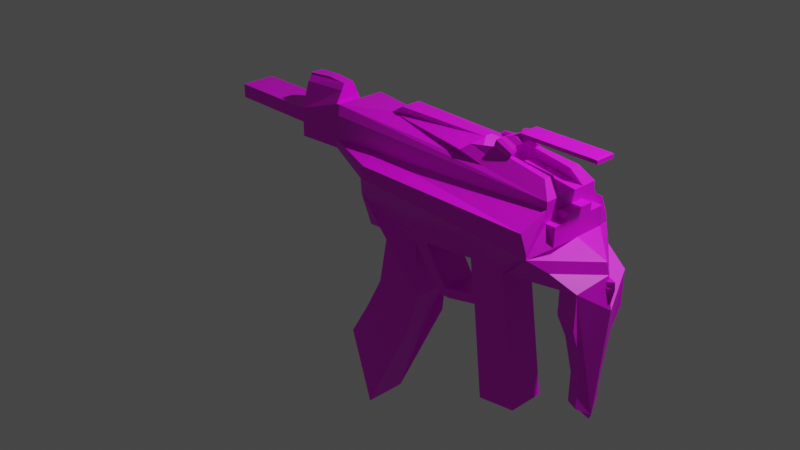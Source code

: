 # Source: ray.blend  (saved by Blender 2.82.7; exported with 4.5.12 LTS)
import bpy
from mathutils import Matrix  # noqa: F401  (used for matrix-valued properties, if any)

bpy.ops.wm.read_factory_settings(use_empty=True)
scene = bpy.context.scene
scene.name = 'Scene'

# ---- collections
col_collection = bpy.data.collections.new('Collection'); scene.collection.children.link(col_collection)

# ---- images (referenced by path relative to the original .blend; pixels are not part of the script)
import os
ASSET_DIR = os.environ.get("B2B_ASSET_DIR", "")  # directory of the original .blend (textures are referenced by path, not embedded)
HERE = os.path.dirname(os.path.abspath(__file__))  # packed textures are extracted next to this script under _unpacked/

def load_image(name, relpath, width, height, colorspace="sRGB"):
    """Load a texture the original file referenced (path relative to the .blend, or extracted next to this script)."""
    p = next((c for c in (os.path.join(HERE, relpath), os.path.join(ASSET_DIR, relpath)) if relpath and os.path.exists(c)), "")
    if p:
        img = bpy.data.images.load(p, check_existing=True)
        img.name = name
    else:  # same state as the original file: an image datablock whose file is absent (Cycles renders it pink)
        img = bpy.data.images.new(name, width, height)
        img.source = "FILE"
        img.filepath = "//" + (relpath or name)
    img.colorspace_settings.name = colorspace
    return img
img_vehl1tanktop1_jpg = load_image('vehl1tanktop1.jpg', 'vehl1tanktop1.jpg', 1024, 1024, 'sRGB')

# ---- materials (node trees are filled in below, after node groups)
mat_material_002 = bpy.data.materials.new('Material.002')
mat_material_002.use_transparent_shadow = False

# ---- material node trees
mat_material_002.use_nodes = True; mat_material_002.node_tree.nodes.clear()
_N = mat_material_002.node_tree.nodes; _L = mat_material_002.node_tree.links
n0 = _N.new('ShaderNodeOutputMaterial'); n0.name = 'Material Output'; n0.location = (300, 300)
n1 = _N.new('ShaderNodeBsdfPrincipled'); n1.name = 'Principled BSDF'; n1.location = (10, 300)
n1.distribution = 'GGX'
n1.subsurface_method = 'BURLEY'
n1.inputs[3].default_value = 1.45
n1.inputs[27].default_value = (0.0, 0.0, 0.0, 1.0)
n1.inputs[28].default_value = 1.0
n2 = _N.new('ShaderNodeTexImage'); n2.name = 'Image Texture'; n2.location = (-555, 158)
n2.image = img_vehl1tanktop1_jpg
_L.new(n1.outputs[0], n0.inputs[0])
_L.new(n2.outputs[0], n1.inputs[0])
n0.is_active_output = True

# ---- world
world_world = bpy.data.worlds.new('World'); scene.world = world_world
world_world.use_nodes = True; world_world.node_tree.nodes.clear()
_N = world_world.node_tree.nodes; _L = world_world.node_tree.links
n0 = _N.new('ShaderNodeOutputWorld'); n0.name = 'World Output'; n0.location = (300, 300)
n1 = _N.new('ShaderNodeBackground'); n1.name = 'Background'; n1.location = (10, 300)
n1.inputs[0].default_value = (0.05088, 0.05088, 0.05088, 1.0)
_L.new(n1.outputs[0], n0.inputs[0])
n0.is_active_output = True
world_world.color = (0.05088, 0.05088, 0.05088)
world_world.use_sun_shadow = False
world_world.sun_shadow_jitter_overblur = 0.0

# ---- cameras
cam_camera = bpy.data.cameras.new('Camera')
cam_camera.clip_end = 100.0
cam_camera.ortho_scale = 7.314

# ---- lights
light_light = bpy.data.lights.new('Light', 'POINT')
light_light.transmission_factor = 0.0
light_light.energy = 1000.0
light_light.shadow_soft_size = 0.1
light_light.shadow_maximum_resolution = 0.006
light_light.use_absolute_resolution = True

# ---- meshes
me_cube_001 = bpy.data.meshes.new('Cube.001')
me_cube_001.from_pydata([(-1.0, -1.057, -0.7506), (-1.0, -1.058, 0.2954), (0.8223, -1.288, 0.9391), (-1.0, 0.08611, -0.7506), (-1.0, 0.08804, 0.2954), (0.8223, 0.3179, 0.9391), (1.37, -1.42, 0.6945), (-0.09286, -2.087, -0.6123), (-0.09286, 1.105, -0.6123), (1.37, 0.4375, 0.6945), (-0.1092, -0.8016, 1.261), (0.63, -1.288, 1.173), (0.63, 0.3179, 1.173), (-0.1092, -0.1688, 1.261), (0.9779, -1.061, -2.488), (0.9779, 0.08214, -2.488), (-0.2679, -1.061, -2.961), (-0.2679, 0.08214, -2.961), (0.2942, -1.061, -2.69), (0.2942, 0.08214, -2.69), (-0.09497, 0.08214, -2.909), (-0.09497, -1.061, -2.909), (0.2112, -1.061, -4.875), (0.2112, 0.08214, -4.875), (-0.1776, 0.08214, -5.01), (-0.1776, -1.061, -5.01), (0.1653, -1.16, -6.031), (0.1653, 0.1815, -6.031), (-0.2911, 0.1815, -6.189), (-0.2911, -1.16, -6.189), (-0.2803, -1.16, -10.26), (-0.2803, 0.1815, -10.26), (-0.4649, 0.1815, -7.586), (-0.4649, -1.16, -7.586), (0.7021, -1.061, -2.471), (0.7021, 0.08214, -2.471), (1.123, -1.061, -7.217), (1.123, 0.08214, -7.217), (0.8281, -1.061, -7.433), (0.8281, 0.08214, -7.433), (-0.5202, -1.288, 1.1), (-0.5202, 0.3179, 1.1), (-0.5232, -1.42, -0.38), (-0.5232, 0.4375, -0.38), (-0.6513, -0.927, 0.8503), (-0.6699, -0.0446, -0.7604), (-0.6513, -0.04306, 0.8503), (-0.6699, -0.9259, -0.7604), (-0.6039, -0.0446, 0.8838), (-0.6318, -0.9259, -0.761), (-0.6039, -0.927, 0.8838), (-0.5996, 0.01818, -0.2009), (-0.9918, -0.8307, 1.235), (-0.9918, -0.1398, 1.235), (-0.6431, -0.7517, 1.289), (-0.6431, -0.2188, 1.289), (-1.0, -1.058, -0.2204), (-1.0, 0.08804, -0.2204), (-0.4969, 0.4375, 0.7856), (-0.4969, -1.42, 0.7856), (-0.6606, -0.04306, 0.04497), (-0.6178, -0.0446, 0.06137), (-1.722, -1.045, 0.2902), (-1.722, 0.07461, 0.2902), (-1.722, -1.045, -0.2152), (-1.722, 0.07461, -0.2152), (-0.9933, -0.6991, 1.461), (-0.9933, -0.2715, 1.461), (-0.6446, -0.6501, 1.514), (-0.6446, -0.3204, 1.514), (-0.9917, -0.6991, 1.51), (-0.9917, -0.2715, 1.51), (-0.7957, -0.6501, 1.581), (-0.7957, -0.3204, 1.581), (1.368, -2.093, -0.866), (1.368, 1.099, -0.866), (-0.243, -1.059, -1.984), (-0.243, 0.08412, -1.984), (0.7336, 0.08214, -3.712), (0.7336, -1.061, -3.712), (0.7494, 0.08214, -4.036), (0.7494, -1.061, -4.036), (0.5098, 0.08214, -4.302), (0.5098, -1.061, -4.302), (0.4715, 0.08214, -4.01), (0.4715, -1.061, -4.01), (0.4356, 0.08214, -4.295), (0.4356, -1.061, -4.295), (0.1837, 0.08214, -2.862), (0.1837, -1.061, -2.862), (1.369, -1.422, 0.02853), (1.369, 0.4359, 0.02853), (1.439, -1.423, -0.64), (1.439, 0.4342, -0.64), (1.44, -1.422, 0.02597), (1.44, 0.4359, 0.02597), (-0.09286, -0.4914, -0.3838), (0.9779, -0.4892, -2.488), (-0.5232, -0.4914, -0.38), (-0.6699, -0.4853, -0.7604), (-0.6157, -0.4539, -0.481), (1.67, -0.4946, -1.032), (1.439, -0.4946, -0.64), (-0.01115, -0.8016, 1.555), (0.6893, -0.6249, 1.468), (0.6893, -0.3455, 1.468), (-0.01115, -0.1688, 1.555), (1.173, -1.781, -1.791), (1.173, 0.7968, -1.791), (1.739, -0.4919, -1.563), (-0.1679, -1.776, -1.412), (-0.1679, 0.8013, -1.412), (1.469, -1.676, -1.289), (1.469, 0.6854, -1.289), (1.692, -0.494, -1.412), (1.325, -1.446, -1.974), (1.325, 0.4616, -1.974), (1.743, -0.492, -1.805), (1.642, -1.462, -1.726), (1.642, 0.4724, -1.726), (1.729, -0.4934, -2.506), (1.479, -1.273, -1.578), (1.479, 0.2891, -1.578), (1.697, -0.4917, -2.854), (1.638, -1.459, -2.956), (1.638, 0.4751, -2.956), (1.474, -1.27, -2.808), (1.474, 0.2918, -2.808), (1.627, -1.199, -3.668), (1.627, 0.2183, -3.668), (1.508, -1.06, -3.559), (1.508, 0.08405, -3.559), (1.615, -0.9567, -4.936), (1.615, -0.01751, -4.936), (1.536, -0.8649, -4.865), (1.536, -0.1065, -4.865), (1.611, -0.9543, -5.997), (1.611, -0.01521, -5.997), (1.654, -0.4842, -6.375), (1.532, -0.8626, -5.925), (1.532, -0.1042, -5.925), (1.638, -0.4834, -6.544), (0.9554, -1.052, 0.9391), (1.37, -0.9558, 0.6945), (0.7631, -1.052, 1.173), (1.369, -0.9574, 0.02853), (1.44, -0.9574, 0.02597), (0.6893, -0.555, 1.468), (0.9554, 0.08145, 0.9391), (1.37, -0.02695, 0.6945), (0.7631, 0.08145, 1.173), (1.369, -0.02856, 0.02853), (1.44, -0.02856, 0.02597), (0.6893, -0.4153, 1.468), (0.8455, -1.144, 1.204), (0.8455, 0.1726, 1.204), (0.6879, -1.144, 1.396), (0.6879, 0.1726, 1.396), (0.8211, -0.9499, 1.396), (0.8211, -0.0212, 1.396), (0.9961, -1.054, 1.352), (0.9961, 0.0828, 1.352), (1.289, -1.148, 1.179), (1.289, 0.1674, 1.179), (0.86, -1.054, 1.518), (0.86, 0.0828, 1.518), (0.9961, -0.8869, 1.352), (1.289, -0.8189, 1.179), (0.86, -0.8869, 1.518), (0.9961, -0.08463, 1.352), (1.289, -0.1614, 1.179), (0.86, -0.08463, 1.518), (1.008, -1.054, 1.491), (1.008, 0.0828, 1.491), (0.8787, -1.054, 1.759), (0.8787, 0.0828, 1.759), (1.008, -0.8869, 1.491), (0.8787, -0.8869, 1.759), (1.008, -0.08463, 1.491), (0.8787, -0.08463, 1.759), (1.006, -0.9788, 1.588), (1.006, 0.007281, 1.588), (0.8943, -0.9788, 1.82), (0.8943, 0.007281, 1.82), (1.006, -0.8336, 1.588), (0.8943, -0.8336, 1.82), (1.006, -0.1379, 1.588), (0.8943, -0.1379, 1.82), (1.002, -0.8841, 1.683), (1.002, -0.08741, 1.683), (0.9116, -0.8841, 1.87), (0.9116, -0.08741, 1.87), (1.002, -0.7668, 1.683), (0.9116, -0.7668, 1.87), (1.002, -0.2047, 1.683), (0.9116, -0.2047, 1.87), (1.034, -0.7994, 1.784), (1.034, -0.1722, 1.784), (0.9618, -0.7994, 1.932), (0.9618, -0.1722, 1.932), (1.034, -0.4858, 1.784), (0.9618, -0.4858, 1.932), (1.002, -0.7341, 1.917), (1.002, -0.1069, 1.917), (1.002, -0.7341, 2.042), (1.002, -0.1069, 2.042), (1.002, -0.4205, 1.917), (1.002, -0.4205, 2.042), (1.559, -0.7341, 1.917), (1.559, -0.1069, 1.917), (1.559, -0.7341, 2.042), (1.559, -0.1069, 2.042), (1.559, -0.4205, 1.917), (1.559, -0.4205, 2.042), (1.58, -0.7341, 1.902), (1.58, -0.1069, 1.902), (1.58, -0.7341, 2.028), (1.58, -0.1069, 2.028), (1.58, -0.4205, 1.902), (1.58, -0.4205, 2.028), (1.369, -0.9574, 0.2958), (1.441, -0.9574, 0.2932), (1.369, -0.02856, 0.2958), (1.441, -0.02856, 0.2932), (-0.09344, -2.087, -0.3679), (-0.09344, 1.105, -0.3679), (-0.5238, -1.42, -0.07222), (-0.5238, 0.4377, -0.07222), (1.367, -2.092, -0.691), (1.367, 1.1, -0.691), (1.368, -1.422, 0.448), (1.368, 0.4361, 0.448), (-0.06254, -2.086, -0.1493), (-0.06254, 1.105, -0.1493), (-0.1189, -1.42, 0.05336), (-0.1189, 0.438, 0.05336), (1.32, -2.092, -0.1201), (1.32, 1.1, -0.1201), (0.5528, -1.421, 0.2263), (0.5528, 0.4364, 0.2263), (0.9506, -1.052, 0.7637), (0.7582, -1.052, 0.9976), (0.9506, 0.08145, 0.7637), (0.7582, 0.08145, 0.9976)], [], [(1, 44, 54, 52), (21, 16, 17, 20), (24, 28, 32, 33, 29, 25, 21, 20), (41, 58, 43, 51, 61, 48), (49, 50, 44, 47), (6, 143, 167, 162), (4, 1, 52, 66, 70, 71, 67, 53), (181, 189, 194, 186, 178, 173), (22, 25, 29, 26), (110, 76, 16, 21, 25, 22, 89, 18, 34, 79, 81, 38, 36, 14, 107, 74, 7), (152, 223, 221, 146, 94, 92, 102, 93, 95), (24, 23, 27, 28), (32, 31, 30, 33), (28, 27, 31, 32), (26, 29, 33, 30), (98, 96, 7, 42), (19, 35, 34, 18), (4, 57, 65, 63), (39, 38, 81, 80), (46, 60, 45, 3, 57, 4), (14, 36, 37, 15, 97), (61, 51, 45, 60), (11, 2, 154, 156), (13, 10, 103, 106), (0, 56, 57, 3), (99, 100, 98, 42, 49, 47), (42, 59, 40, 50, 49), (46, 4, 53, 55), (38, 39, 37, 36), (48, 61, 60, 46), (64, 62, 63, 65), (145, 90, 94, 146), (44, 46, 55, 69, 68, 54), (56, 1, 62, 64), (69, 67, 71, 73), (80, 81, 83, 82), (55, 53, 67, 69), (52, 54, 68, 66), (68, 69, 73, 72), (66, 68, 72, 70), (150, 153, 147, 144), (82, 83, 87, 86), (74, 107, 115, 112), (8, 43, 227, 225), (9, 58, 41, 13, 12, 5), (59, 6, 2, 11, 10, 40), (228, 236, 232, 224, 7, 74), (34, 35, 78, 79), (86, 88, 19, 84, 78, 80, 82), (78, 84, 85, 79), (73, 71, 70, 72), (1, 4, 63, 62), (18, 19, 88, 89), (85, 84, 19, 18), (86, 87, 89, 88), (88, 89, 22, 26, 30, 31, 27, 23), (75, 91, 95, 93), (101, 75, 93, 102), (90, 74, 92, 94), (74, 101, 102, 92), (57, 56, 64, 65), (107, 109, 117, 115), (45, 51, 100, 99), (51, 43, 98, 100), (43, 8, 96, 98), (150, 12, 105, 153), (10, 11, 104, 103), (12, 13, 106, 105), (15, 108, 109, 97), (97, 109, 107, 14), (3, 45, 99, 47, 0), (47, 44, 1, 56, 0), (79, 85, 18, 89, 87, 83, 81), (116, 113, 119, 122), (117, 116, 122, 123), (75, 101, 114, 113), (101, 74, 112, 114), (109, 108, 116, 117), (108, 75, 113, 116), (122, 119, 125, 127), (113, 114, 120, 119), (115, 117, 123, 121), (112, 115, 121, 118), (114, 112, 118, 120), (127, 125, 129, 131), (135, 140, 141, 123, 122, 127, 131), (118, 121, 126, 124), (7, 96, 8, 111, 77, 17, 16, 76, 110), (120, 138, 137, 133, 129, 125, 119), (123, 141, 139, 134, 130, 126, 121), (124, 126, 130, 128), (132, 136, 138, 120, 118, 124, 128), (135, 133, 137, 140), (131, 129, 133, 135), (128, 130, 134, 132), (141, 138, 136, 139), (140, 137, 138, 141), (132, 134, 139, 136), (111, 8, 75, 108, 15, 37, 39, 80, 78, 35, 19, 88, 23, 24, 20, 17, 77), (106, 103, 104, 147, 153, 105), (144, 142, 240, 241), (11, 144, 147, 104), (148, 142, 143, 149), (211, 217, 215, 209, 203, 205), (142, 148, 242, 240), (144, 11, 156, 158), (46, 44, 50, 48), (91, 9, 149, 143, 6, 90, 145, 151), (149, 170, 169, 171, 159, 150, 148), (91, 151, 152, 95), (243, 241, 240, 242), (158, 156, 164, 168), (156, 154, 160, 164), (90, 42, 226, 234, 238, 230), (143, 142, 144, 158, 168, 166, 167), (5, 12, 157, 155), (162, 160, 154, 2, 6), (12, 150, 159, 157), (187, 195, 191, 183, 175, 179), (171, 169, 178, 179), (167, 166, 160, 162), (169, 161, 173, 178), (163, 161, 169, 170), (155, 157, 165, 161), (9, 163, 170, 149), (157, 159, 171, 165), (172, 176, 184, 192, 188, 180), (179, 178, 186, 187), (166, 168, 177, 176), (168, 164, 174, 177), (160, 166, 176, 172), (164, 160, 172, 174), (165, 171, 179, 175), (161, 165, 175, 173), (181, 183, 191, 189), (155, 161, 163, 9, 5), (174, 172, 180, 182), (182, 190, 193, 185, 177, 174), (176, 177, 185, 184), (173, 175, 183, 181), (192, 193, 201, 200), (191, 195, 201, 199), (187, 186, 194, 195), (182, 180, 188, 190), (184, 185, 193, 192), (188, 192, 200, 196), (189, 191, 199, 197), (195, 194, 200, 201), (194, 189, 197, 200), (193, 190, 198, 201), (190, 188, 196, 198), (198, 196, 202, 204), (200, 197, 203, 206), (201, 198, 204, 207), (197, 199, 205, 203), (196, 200, 206, 202), (200, 201, 207, 206), (199, 201, 207, 205), (202, 206, 212, 208), (208, 214, 216, 210, 204, 202), (206, 203, 209, 212), (205, 207, 213, 211), (41, 40, 10, 13), (207, 204, 210, 213), (50, 40, 41, 48), (208, 212, 218, 214), (218, 219, 216, 214), (215, 217, 219, 218), (212, 209, 215, 218), (213, 210, 216, 219), (211, 213, 219, 217), (152, 151, 222, 223), (145, 146, 221, 220), (42, 90, 6, 59), (91, 43, 58, 9), (151, 145, 220, 222), (231, 239, 235, 227, 43, 91), (74, 90, 230, 228), (42, 7, 224, 226), (91, 75, 229, 231), (75, 8, 225, 233, 237, 229), (237, 233, 235, 239), (236, 238, 234, 232), (228, 230, 238, 236), (226, 224, 232, 234), (231, 229, 237, 239), (225, 227, 235, 233), (213, 219, 218, 212, 206, 207), (222, 220, 221, 223), (148, 150, 243, 242), (150, 144, 241, 243)])
_uv = me_cube_001.uv_layers.new(name='UVMap')
_uv.uv.foreach_set('vector', [0.962, 0.5936, 0.9269, 0.5936, 0.9269, 0.6657, 0.962, 0.6657, 0.07307, 0.9805, 0.07307, 0.964, 0.001001, 0.964, 0.001001, 0.9805, 0.4326, 0.1328, 0.4434, 0.2071, 0.4434, 0.2953, 0.2973, 0.2953, 0.2973, 0.2071, 0.3081, 0.1328, 0.3081, 0.001001, 0.4326, 0.001001, 0.7781, 0.8509, 0.7417, 0.8434, 0.7422, 0.8158, 0.8683, 0.82, 0.8879, 0.8262, 0.8879, 0.8457, 0.7417, 0.9064, 0.8879, 0.9064, 0.8879, 0.8899, 0.7417, 0.8899, 0.5936, 0.6677, 0.6301, 0.6677, 0.6301, 0.6677, 0.5936, 0.6677, 0.7397, 0.5936, 0.7397, 0.6657, 0.6266, 0.6514, 0.5995, 0.6431, 0.5936, 0.6431, 0.5936, 0.6162, 0.5995, 0.6162, 0.6266, 0.6079, 0.8529, 0.2973, 0.8529, 0.2973, 0.8519, 0.3338, 0.8519, 0.3338, 0.8519, 0.3338, 0.8529, 0.2973, 0.8879, 0.8879, 0.8879, 0.8529, 0.7417, 0.8529, 0.7417, 0.8879, 0.009928, 0.5546, 0.001001, 0.5222, 0.003211, 0.4816, 0.01848, 0.484, 0.0206, 0.3967, 0.05482, 0.4027, 0.04323, 0.4863, 0.05235, 0.4935, 0.08791, 0.5031, 0.09635, 0.4517, 0.09924, 0.4382, 0.1217, 0.2973, 0.1471, 0.3066, 0.1127, 0.5028, 0.1318, 0.5405, 0.1471, 0.5829, 0.0151, 0.5916, 0.7417, 0.4069, 0.7417, 0.4069, 0.7417, 0.3339, 0.7417, 0.3339, 0.7417, 0.2974, 0.8138, 0.2973, 0.8138, 0.3703, 0.8138, 0.4433, 0.7417, 0.4434, 0.8509, 0.4454, 0.8158, 0.4454, 0.8158, 0.5916, 0.8509, 0.5916, 0.1491, 0.4434, 0.4434, 0.4434, 0.4434, 0.2973, 0.1491, 0.2973, 0.5916, 0.001001, 0.4454, 0.001001, 0.4454, 0.2953, 0.5916, 0.2953, 0.4434, 0.5916, 0.4434, 0.4454, 0.1491, 0.4454, 0.1491, 0.5916, 0.8138, 0.001001, 0.7417, 0.001001, 0.7417, 0.1471, 0.8138, 0.1471, 0.8879, 0.9434, 0.8879, 0.9084, 0.8158, 0.9084, 0.8158, 0.9434, 0.962, 0.7417, 0.9269, 0.7417, 0.9269, 0.8138, 0.962, 0.8138, 0.5916, 0.6657, 0.5916, 0.5936, 0.2973, 0.5936, 0.2973, 0.6657, 0.8509, 0.5936, 0.8508, 0.6667, 0.8509, 0.7397, 0.8169, 0.7392, 0.8163, 0.6911, 0.8158, 0.6443, 0.5916, 0.7397, 0.2973, 0.7397, 0.2973, 0.6677, 0.5916, 0.6677, 0.5916, 0.7037, 0.1101, 0.964, 0.07508, 0.964, 0.07508, 0.999, 0.1101, 0.999, 0.6571, 0.7902, 0.6907, 0.7977, 0.6907, 0.7977, 0.6571, 0.7902, 0.962, 0.7397, 0.962, 0.6677, 0.9269, 0.6677, 0.9269, 0.7397, 0.962, 0.8158, 0.9269, 0.8158, 0.9269, 0.8879, 0.962, 0.8879, 0.07307, 0.9607, 0.02326, 0.962, 0.001001, 0.9605, 0.001001, 0.9269, 0.07096, 0.9447, 0.07307, 0.9448, 0.8529, 0.5615, 0.8529, 0.4701, 0.8622, 0.4454, 0.8879, 0.4625, 0.8879, 0.5916, 0.1471, 0.962, 0.1471, 0.9269, 0.07508, 0.9269, 0.07508, 0.962, 0.9249, 0.962, 0.9249, 0.8899, 0.8899, 0.8899, 0.8899, 0.962, 0.1121, 0.9805, 0.1842, 0.9805, 0.1842, 0.964, 0.1121, 0.964, 0.962, 0.8899, 0.9269, 0.8899, 0.9269, 0.962, 0.962, 0.962, 0.3328, 0.9434, 0.3694, 0.9434, 0.3694, 0.9269, 0.3328, 0.9269, 0.8529, 0.6657, 0.8529, 0.5936, 0.9004, 0.6079, 0.9249, 0.6162, 0.9249, 0.6431, 0.9004, 0.6514, 0.999, 0.001001, 0.964, 0.001001, 0.964, 0.07307, 0.999, 0.07307, 0.6842, 0.964, 0.6677, 0.964, 0.6677, 0.9805, 0.6842, 0.9805, 0.4454, 0.962, 0.5175, 0.962, 0.5175, 0.9269, 0.4454, 0.9269, 0.9249, 0.5546, 0.9249, 0.5195, 0.9084, 0.5195, 0.9084, 0.5546, 0.9064, 0.5546, 0.9064, 0.5195, 0.8899, 0.5195, 0.8899, 0.5546, 0.962, 0.5546, 0.962, 0.5195, 0.9454, 0.5195, 0.9454, 0.5546, 0.7027, 0.964, 0.6862, 0.964, 0.6862, 0.9805, 0.7027, 0.9805, 0.9079, 0.2232, 0.9079, 0.2953, 0.9439, 0.2953, 0.9439, 0.2232, 0.9805, 0.8138, 0.9805, 0.7417, 0.964, 0.7417, 0.964, 0.8138, 0.5195, 0.962, 0.5916, 0.962, 0.5916, 0.9269, 0.5195, 0.9269, 0.4434, 0.8158, 0.4434, 0.8879, 0.4434, 0.8879, 0.4434, 0.8158, 0.8138, 0.1491, 0.8138, 0.2926, 0.7832, 0.2953, 0.7417, 0.2651, 0.7729, 0.197, 0.7899, 0.1817, 0.7397, 0.7431, 0.7397, 0.8138, 0.6907, 0.7977, 0.6571, 0.7902, 0.5936, 0.7567, 0.6774, 0.7417, 0.1471, 0.5829, 0.1471, 0.5829, 0.0151, 0.5916, 0.0151, 0.5916, 0.0151, 0.5916, 0.1471, 0.5829, 0.1471, 0.8879, 0.1471, 0.8158, 0.001001, 0.8158, 0.001001, 0.8879, 0.9249, 0.002797, 0.9249, 0.1336, 0.9126, 0.1471, 0.9174, 0.02749, 0.8899, 0.04982, 0.8935, 0.02082, 0.9185, 0.001001, 0.999, 0.07508, 0.964, 0.07508, 0.964, 0.1471, 0.999, 0.1471, 0.9434, 0.5195, 0.9269, 0.5195, 0.9269, 0.5546, 0.9434, 0.5546, 0.2212, 0.8899, 0.1491, 0.8899, 0.1491, 0.962, 0.2212, 0.962, 0.3714, 0.9805, 0.4434, 0.9805, 0.4434, 0.964, 0.3714, 0.964, 0.8138, 0.4454, 0.7417, 0.4454, 0.7417, 0.5916, 0.8138, 0.5916, 0.2953, 0.8879, 0.2953, 0.8158, 0.1491, 0.8158, 0.1491, 0.8879, 0.4563, 0.2973, 0.5808, 0.2973, 0.5808, 0.3769, 0.5916, 0.4228, 0.5916, 0.5916, 0.4454, 0.5916, 0.4454, 0.4228, 0.4563, 0.3769, 0.5936, 0.962, 0.6657, 0.962, 0.6657, 0.9269, 0.5936, 0.9269, 0.8138, 0.7397, 0.8138, 0.5936, 0.7417, 0.5936, 0.7417, 0.7397, 0.6677, 0.962, 0.7397, 0.962, 0.7397, 0.9269, 0.6677, 0.9269, 0.8879, 0.1471, 0.8879, 0.001001, 0.8158, 0.001001, 0.8158, 0.1471, 0.962, 0.1491, 0.8899, 0.1491, 0.8899, 0.2212, 0.962, 0.2212, 0.2232, 0.9249, 0.3694, 0.9249, 0.3694, 0.8899, 0.2232, 0.8899, 0.2212, 0.964, 0.1862, 0.964, 0.1862, 0.999, 0.2212, 0.999, 0.999, 0.1491, 0.964, 0.1491, 0.964, 0.2212, 0.999, 0.2212, 0.4434, 0.8879, 0.4434, 0.8158, 0.2973, 0.8158, 0.2973, 0.8879, 0.9079, 0.2232, 0.8899, 0.2232, 0.8899, 0.2953, 0.9079, 0.2953, 0.999, 0.2953, 0.999, 0.2232, 0.964, 0.2232, 0.964, 0.2953, 0.2232, 0.9805, 0.2953, 0.9805, 0.2953, 0.9454, 0.2232, 0.9454, 0.962, 0.2973, 0.8899, 0.2973, 0.8899, 0.3694, 0.962, 0.3694, 0.4434, 0.8899, 0.3714, 0.8899, 0.3714, 0.962, 0.4434, 0.962, 0.999, 0.3694, 0.964, 0.3611, 0.964, 0.3333, 0.964, 0.3055, 0.999, 0.2973, 0.5916, 0.8899, 0.5916, 0.9249, 0.4454, 0.9128, 0.4476, 0.9016, 0.45, 0.89, 0.8899, 0.4687, 0.9174, 0.491, 0.9126, 0.3714, 0.9249, 0.3849, 0.9249, 0.5157, 0.9185, 0.5175, 0.8935, 0.4977, 0.962, 0.5566, 0.9269, 0.5566, 0.9269, 0.5916, 0.962, 0.5916, 0.4454, 0.8879, 0.5916, 0.8879, 0.5916, 0.8158, 0.4454, 0.8158, 0.9249, 0.8879, 0.9249, 0.7417, 0.8899, 0.7417, 0.8899, 0.8879, 0.5936, 0.9249, 0.7397, 0.9249, 0.7397, 0.8899, 0.5936, 0.8899, 0.962, 0.1471, 0.962, 0.001001, 0.9269, 0.001001, 0.9269, 0.1471, 0.2973, 0.9805, 0.3694, 0.9805, 0.3694, 0.9454, 0.2973, 0.9454, 0.9805, 0.3714, 0.964, 0.3714, 0.964, 0.5175, 0.9805, 0.5175, 0.5936, 0.8879, 0.7397, 0.8879, 0.7397, 0.8158, 0.5936, 0.8158, 0.8879, 0.2953, 0.8879, 0.1491, 0.8158, 0.1491, 0.8158, 0.2953, 0.9249, 0.5566, 0.8899, 0.5566, 0.8899, 0.5916, 0.9249, 0.5916, 0.7417, 0.8138, 0.8879, 0.8138, 0.8879, 0.7417, 0.7417, 0.7417, 0.9805, 0.8158, 0.964, 0.8158, 0.964, 0.8879, 0.9805, 0.8879, 0.2451, 0.7892, 0.2953, 0.8043, 0.1807, 0.8138, 0.001001, 0.7614, 0.2371, 0.7417, 0.2953, 0.7592, 0.2542, 0.7703, 0.962, 0.3714, 0.9269, 0.3714, 0.9269, 0.5175, 0.962, 0.5175, 0.02696, 0.2953, 0.001001, 0.1482, 0.02696, 0.001001, 0.1185, 0.02899, 0.1841, 0.09512, 0.2953, 0.0953, 0.2953, 0.2007, 0.1841, 0.2005, 0.1185, 0.2667, 0.2973, 0.8018, 0.2995, 0.7417, 0.4424, 0.7476, 0.4424, 0.764, 0.514, 0.7837, 0.5916, 0.7947, 0.5916, 0.8138, 0.5936, 0.5114, 0.6376, 0.2973, 0.6657, 0.3362, 0.6534, 0.3978, 0.6556, 0.475, 0.6657, 0.5202, 0.6514, 0.5916, 0.5175, 0.9805, 0.5175, 0.964, 0.4454, 0.964, 0.4454, 0.9805, 0.7031, 0.5005, 0.7031, 0.5676, 0.6681, 0.5916, 0.6677, 0.3468, 0.7397, 0.2973, 0.7397, 0.3751, 0.7207, 0.4202, 0.5916, 0.9805, 0.5916, 0.964, 0.5195, 0.964, 0.5195, 0.9805, 0.9805, 0.5195, 0.964, 0.5195, 0.964, 0.6657, 0.9805, 0.6657, 0.8879, 0.962, 0.8879, 0.9454, 0.7417, 0.9454, 0.7417, 0.962, 0.9805, 0.8899, 0.964, 0.8899, 0.964, 0.962, 0.9805, 0.962, 0.6657, 0.9805, 0.6657, 0.964, 0.5936, 0.964, 0.5936, 0.9805, 0.999, 0.3714, 0.9825, 0.3714, 0.9825, 0.4434, 0.999, 0.4434, 0.01865, 0.6119, 0.02892, 0.5936, 0.2953, 0.598, 0.2645, 0.6189, 0.2263, 0.6376, 0.2953, 0.7351, 0.2439, 0.7397, 0.199, 0.6697, 0.1932, 0.663, 0.1763, 0.6375, 0.1045, 0.6422, 0.08608, 0.6459, 0.1092, 0.6874, 0.04012, 0.6904, 0.0361, 0.647, 0.005283, 0.6482, 0.001001, 0.628, 0.8138, 0.9434, 0.8138, 0.9084, 0.7417, 0.9084, 0.7417, 0.9172, 0.7417, 0.9347, 0.7417, 0.9434, 0.8158, 0.4069, 0.8519, 0.4069, 0.8519, 0.4069, 0.8158, 0.4069, 0.962, 0.2232, 0.9439, 0.2232, 0.9439, 0.2953, 0.962, 0.2953, 0.8519, 0.3338, 0.8519, 0.4069, 0.8879, 0.4069, 0.8879, 0.3338, 0.7729, 0.197, 0.7729, 0.197, 0.7899, 0.1817, 0.7899, 0.1817, 0.7899, 0.1817, 0.7729, 0.197, 0.8519, 0.4069, 0.8519, 0.3338, 0.8519, 0.3338, 0.8519, 0.4069, 0.9439, 0.2232, 0.962, 0.2232, 0.962, 0.2232, 0.9439, 0.2232, 0.964, 0.6677, 0.964, 0.7397, 0.9805, 0.7397, 0.9805, 0.6677, 0.7397, 0.7397, 0.7397, 0.6677, 0.7032, 0.6677, 0.6301, 0.6677, 0.5936, 0.6677, 0.5936, 0.7397, 0.6301, 0.7397, 0.7032, 0.7397, 0.8879, 0.3338, 0.8879, 0.3338, 0.8519, 0.3338, 0.8158, 0.3338, 0.8158, 0.3338, 0.8158, 0.3338, 0.8519, 0.3338, 0.2232, 0.9434, 0.2598, 0.9434, 0.2598, 0.9269, 0.2232, 0.9269, 0.8158, 0.3338, 0.8158, 0.4069, 0.8519, 0.4069, 0.8519, 0.3338, 0.9439, 0.2232, 0.962, 0.2232, 0.962, 0.2232, 0.9439, 0.2232, 0.6571, 0.7902, 0.6907, 0.7977, 0.6907, 0.7977, 0.6571, 0.7902, 0.6868, 0.1531, 0.6471, 0.2943, 0.6471, 0.2943, 0.6471, 0.2943, 0.6868, 0.1531, 0.6868, 0.1531, 0.8879, 0.4069, 0.8519, 0.4069, 0.8158, 0.4069, 0.8158, 0.4069, 0.8158, 0.4069, 0.8519, 0.4069, 0.8879, 0.4069, 0.7899, 0.1817, 0.7729, 0.197, 0.7729, 0.197, 0.7899, 0.1817, 0.7397, 0.8138, 0.6907, 0.7977, 0.6907, 0.7977, 0.6907, 0.7977, 0.7397, 0.8138, 0.8899, 0.2232, 0.9079, 0.2232, 0.9079, 0.2232, 0.8899, 0.2232, 0.9079, 0.2232, 0.9079, 0.2232, 0.8899, 0.2232, 0.8899, 0.2232, 0.8899, 0.2232, 0.9079, 0.2232, 0.8158, 0.3338, 0.8519, 0.3338, 0.8519, 0.3338, 0.8158, 0.3338, 0.8879, 0.4069, 0.8519, 0.4069, 0.8529, 0.4434, 0.8879, 0.4434, 0.8519, 0.3338, 0.8529, 0.2973, 0.8529, 0.2973, 0.8519, 0.3338, 0.8879, 0.2973, 0.8529, 0.2973, 0.8519, 0.3338, 0.8879, 0.3338, 0.7899, 0.1817, 0.7729, 0.197, 0.7729, 0.197, 0.7899, 0.1817, 0.7397, 0.6677, 0.7397, 0.6677, 0.7032, 0.6677, 0.7032, 0.6677, 0.8899, 0.2232, 0.9079, 0.2232, 0.9079, 0.2232, 0.8899, 0.2232, 0.8529, 0.4434, 0.8519, 0.4069, 0.8519, 0.4069, 0.8519, 0.4069, 0.8529, 0.4434, 0.8529, 0.4434, 0.8158, 0.3338, 0.8519, 0.3338, 0.8519, 0.3338, 0.8158, 0.3338, 0.8519, 0.4069, 0.8158, 0.4069, 0.8158, 0.4069, 0.8519, 0.4069, 0.9439, 0.2232, 0.962, 0.2232, 0.962, 0.2232, 0.9439, 0.2232, 0.8529, 0.4434, 0.8519, 0.4069, 0.8519, 0.4069, 0.8529, 0.4434, 0.6571, 0.7902, 0.6907, 0.7977, 0.6907, 0.7977, 0.6571, 0.7902, 0.8899, 0.2232, 0.9079, 0.2232, 0.9079, 0.2232, 0.8899, 0.2232, 0.7899, 0.1817, 0.7729, 0.197, 0.7729, 0.197, 0.7899, 0.1817, 0.7899, 0.1817, 0.7729, 0.197, 0.7729, 0.197, 0.7899, 0.1817, 0.7899, 0.1817, 0.7899, 0.1817, 0.8138, 0.1491, 0.8138, 0.1491, 0.7899, 0.1817, 0.6571, 0.7902, 0.6907, 0.7977, 0.6907, 0.7977, 0.6571, 0.7902, 0.962, 0.2232, 0.962, 0.2232, 0.9439, 0.2232, 0.9439, 0.2232, 0.9439, 0.2232, 0.962, 0.2232, 0.8519, 0.4069, 0.8158, 0.4069, 0.8158, 0.4069, 0.8519, 0.4069, 0.7899, 0.1817, 0.7729, 0.197, 0.7729, 0.197, 0.7899, 0.1817, 0.8519, 0.4069, 0.8158, 0.4069, 0.8158, 0.4069, 0.8519, 0.4069, 0.8899, 0.2232, 0.9079, 0.2232, 0.9079, 0.2232, 0.8899, 0.2232, 0.8158, 0.3338, 0.8519, 0.3338, 0.8519, 0.3338, 0.8158, 0.3338, 0.6571, 0.7902, 0.6907, 0.7977, 0.6907, 0.7977, 0.6571, 0.7902, 0.8519, 0.4069, 0.8158, 0.4069, 0.8158, 0.4069, 0.8519, 0.4069, 0.8529, 0.4434, 0.8519, 0.4069, 0.8519, 0.4069, 0.8529, 0.4434, 0.7899, 0.1817, 0.7729, 0.197, 0.7729, 0.197, 0.7899, 0.1817, 0.8158, 0.3338, 0.8519, 0.3338, 0.8519, 0.3338, 0.8158, 0.3338, 0.8519, 0.3338, 0.8529, 0.2973, 0.8529, 0.2973, 0.8519, 0.3338, 0.9439, 0.2232, 0.962, 0.2232, 0.962, 0.2232, 0.9439, 0.2232, 0.6571, 0.7902, 0.6907, 0.7977, 0.6907, 0.7977, 0.6571, 0.7902, 0.6571, 0.7902, 0.6907, 0.7977, 0.6907, 0.7977, 0.6571, 0.7902, 0.8519, 0.3338, 0.8529, 0.2973, 0.8529, 0.2973, 0.8519, 0.3338, 0.9439, 0.2232, 0.962, 0.2232, 0.962, 0.2232, 0.9439, 0.2232, 0.7899, 0.1817, 0.7729, 0.197, 0.7729, 0.197, 0.7899, 0.1817, 0.8529, 0.4434, 0.8519, 0.4069, 0.8519, 0.4069, 0.8529, 0.4434, 0.8519, 0.3338, 0.8158, 0.3338, 0.8158, 0.3338, 0.8519, 0.3338, 0.8899, 0.2232, 0.9079, 0.2232, 0.9079, 0.2232, 0.8899, 0.2232, 0.8529, 0.4434, 0.8519, 0.4069, 0.8519, 0.4069, 0.8529, 0.4434, 0.6907, 0.7977, 0.6907, 0.7977, 0.6571, 0.7902, 0.6571, 0.7902, 0.6571, 0.7902, 0.6907, 0.7977, 0.8519, 0.3338, 0.8529, 0.2973, 0.8529, 0.2973, 0.8519, 0.3338, 0.8899, 0.2232, 0.9079, 0.2232, 0.9079, 0.2232, 0.8899, 0.2232, 0.8529, 0.6677, 0.8529, 0.7397, 0.9249, 0.7397, 0.9249, 0.6677, 0.9439, 0.2232, 0.962, 0.2232, 0.962, 0.2232, 0.9439, 0.2232, 0.001001, 0.8899, 0.001001, 0.9249, 0.1471, 0.9249, 0.1471, 0.8899, 0.8529, 0.4434, 0.8519, 0.4069, 0.8519, 0.4069, 0.8529, 0.4434, 0.8519, 0.4069, 0.8158, 0.4069, 0.8158, 0.4434, 0.8509, 0.4434, 0.8509, 0.2973, 0.8158, 0.2973, 0.8158, 0.3338, 0.8519, 0.3338, 0.8519, 0.3338, 0.8529, 0.2973, 0.8529, 0.2973, 0.8519, 0.3338, 0.9439, 0.2232, 0.962, 0.2232, 0.962, 0.2232, 0.9439, 0.2232, 0.8899, 0.2232, 0.9079, 0.2232, 0.9079, 0.2232, 0.8899, 0.2232, 0.2598, 0.9269, 0.2598, 0.9434, 0.2598, 0.9434, 0.2598, 0.9269, 0.3328, 0.9434, 0.3328, 0.9269, 0.3328, 0.9269, 0.3328, 0.9434, 0.6471, 0.2943, 0.6868, 0.1531, 0.7397, 0.1548, 0.7397, 0.2953, 0.6868, 0.1432, 0.6468, 0.002106, 0.7397, 0.001001, 0.7397, 0.1415, 0.7032, 0.7397, 0.6301, 0.7397, 0.6301, 0.7397, 0.7032, 0.7397, 0.6868, 0.1432, 0.6868, 0.1432, 0.6468, 0.002106, 0.6468, 0.002106, 0.6468, 0.002106, 0.6868, 0.1432, 0.7397, 0.962, 0.6677, 0.962, 0.6677, 0.962, 0.7397, 0.962, 0.8138, 0.1471, 0.7417, 0.1471, 0.7417, 0.1471, 0.8138, 0.1471, 0.6657, 0.962, 0.5936, 0.962, 0.5936, 0.962, 0.6657, 0.962, 0.2953, 0.598, 0.02892, 0.5936, 0.02892, 0.5936, 0.02892, 0.5936, 0.2953, 0.598, 0.2953, 0.598, 0.5936, 0.1471, 0.6079, 0.03671, 0.6468, 0.002106, 0.6868, 0.1432, 0.5936, 0.1491, 0.6868, 0.1531, 0.6471, 0.2943, 0.6083, 0.2596, 0.7397, 0.962, 0.6677, 0.962, 0.6677, 0.962, 0.7397, 0.962, 0.8138, 0.1471, 0.7417, 0.1471, 0.7417, 0.1471, 0.8138, 0.1471, 0.6657, 0.962, 0.5936, 0.962, 0.5936, 0.962, 0.6657, 0.962, 0.4434, 0.8158, 0.4434, 0.8879, 0.4434, 0.8879, 0.4434, 0.8158, 0.8158, 0.4069, 0.8158, 0.4069, 0.8519, 0.4069, 0.8519, 0.3338, 0.8519, 0.3338, 0.8158, 0.3338, 0.2598, 0.9434, 0.3328, 0.9434, 0.3328, 0.9269, 0.2598, 0.9269, 0.8519, 0.3338, 0.8158, 0.3338, 0.8158, 0.3338, 0.8519, 0.3338, 0.9079, 0.2232, 0.9439, 0.2232, 0.9439, 0.2232, 0.9079, 0.2232])
me_cube_001.materials.append(mat_material_002)
me_cube_001.use_remesh_fix_poles = True
me_cube_001.use_remesh_preserve_attributes = False
me_cube_001.use_mirror_vertex_groups = False
me_cube_001.update()

# ---- objects
ob_light = bpy.data.objects.new('Light', light_light)
ob_camera = bpy.data.objects.new('Camera', cam_camera)
ob_cube = bpy.data.objects.new('Cube', me_cube_001)

# ---- transforms, parenting, visibility, modifiers, constraints
ob_light.location = (4.076, 1.005, 5.904)
ob_light.rotation_euler = (0.6503, 0.05522, 1.866)
ob_light.lock_rotations_4d = False
ob_light.empty_display_type = 'ARROWS'
ob_light.color = (0.0, 0.0, 0.0, 0.0)
ob_light.lineart.crease_threshold = 0.0
ob_camera.location = (7.359, -6.926, 4.958)
ob_camera.rotation_euler = (1.109, 0.0, 0.8149)
ob_camera.lock_rotations_4d = False
ob_camera.empty_display_type = 'ARROWS'
ob_camera.color = (0.0, 0.0, 0.0, 0.0)
ob_camera.display_type = 'WIRE'
ob_camera.lineart.crease_threshold = 0.0
ob_cube.location = (0.3452, 0.0, 0.9118)
ob_cube.scale = (1.394, 0.3349, 0.2904)
ob_cube.lineart.crease_threshold = 0.0

# ---- collection membership
col_collection.objects.link(ob_light)
col_collection.objects.link(ob_camera)
col_collection.objects.link(ob_cube)

# ---- scene / render settings (as saved in the file)
scene.camera = ob_camera
scene.frame_start = 1; scene.frame_end = 250; scene.frame_set(30)
scene.render.engine = 'BLENDER_EEVEE_NEXT'
scene.cycles.use_denoising = False
scene.cycles.samples = 128
scene.cycles.sampling_pattern = 'TABULATED_SOBOL'
scene.cycles.use_adaptive_sampling = False
scene.cycles.use_light_tree = False
scene.view_settings.view_transform = 'Filmic'
bpy.context.view_layer.update()
